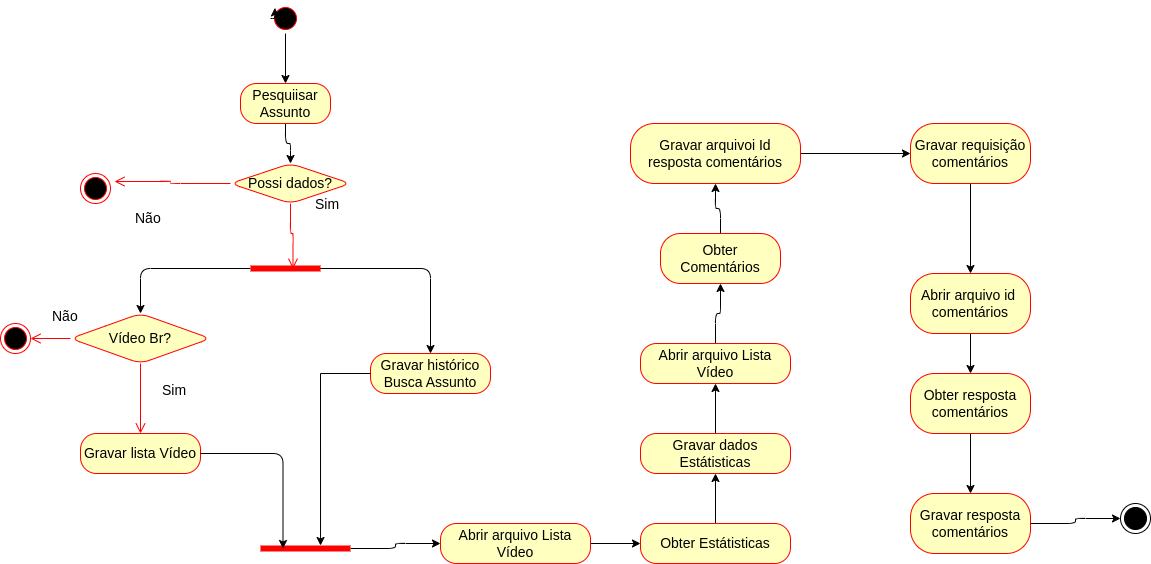

The diagram above was exported from draw.io. Its source (the exported page's mxGraphModel, read from the mxfile embedded in the PNG):
<mxGraphModel dx="2603" dy="835" grid="1" gridSize="10" guides="1" tooltips="1" connect="1" arrows="1" fold="1" page="1" pageScale="1" pageWidth="1169" pageHeight="826" background="none" math="0" shadow="0">
  <root>
    <mxCell id="0" />
    <mxCell id="1" parent="0" />
    <mxCell id="3H6qdyT3JAG9_fp3Z6Za-46" style="edgeStyle=orthogonalEdgeStyle;rounded=1;orthogonalLoop=1;jettySize=auto;html=1;fontSize=14;" parent="1" source="3H6qdyT3JAG9_fp3Z6Za-42" target="3H6qdyT3JAG9_fp3Z6Za-44" edge="1">
      <mxGeometry relative="1" as="geometry" />
    </mxCell>
    <mxCell id="3H6qdyT3JAG9_fp3Z6Za-42" value="" style="ellipse;html=1;shape=startState;fillColor=#000000;strokeColor=#ff0000;fontSize=14;rounded=1;" parent="1" vertex="1">
      <mxGeometry x="-250" y="30" width="30" height="30" as="geometry" />
    </mxCell>
    <mxCell id="3H6qdyT3JAG9_fp3Z6Za-97" value="" style="edgeStyle=orthogonalEdgeStyle;rounded=1;orthogonalLoop=1;jettySize=auto;html=1;fontSize=14;" parent="1" source="3H6qdyT3JAG9_fp3Z6Za-44" target="3H6qdyT3JAG9_fp3Z6Za-94" edge="1">
      <mxGeometry relative="1" as="geometry" />
    </mxCell>
    <mxCell id="3H6qdyT3JAG9_fp3Z6Za-44" value="Pesquiisar Assunto" style="rounded=1;whiteSpace=wrap;html=1;arcSize=40;fontColor=#000000;fillColor=#ffffc0;strokeColor=#ff0000;fontSize=14;" parent="1" vertex="1">
      <mxGeometry x="-280" y="110" width="90" height="40" as="geometry" />
    </mxCell>
    <mxCell id="3H6qdyT3JAG9_fp3Z6Za-48" value="Vídeo Br?" style="rhombus;whiteSpace=wrap;html=1;fontColor=#000000;fillColor=#ffffc0;strokeColor=#ff0000;fontSize=14;rounded=1;" parent="1" vertex="1">
      <mxGeometry x="-450" y="340" width="140" height="50" as="geometry" />
    </mxCell>
    <mxCell id="3H6qdyT3JAG9_fp3Z6Za-49" value="Não" style="edgeStyle=orthogonalEdgeStyle;html=1;align=left;verticalAlign=bottom;endArrow=open;endSize=8;strokeColor=#ff0000;rounded=1;fontSize=14;" parent="1" source="3H6qdyT3JAG9_fp3Z6Za-48" target="3H6qdyT3JAG9_fp3Z6Za-57" edge="1">
      <mxGeometry x="-1" y="-97" relative="1" as="geometry">
        <mxPoint x="137.5" y="210" as="targetPoint" />
        <mxPoint x="7" y="-36" as="offset" />
      </mxGeometry>
    </mxCell>
    <mxCell id="3H6qdyT3JAG9_fp3Z6Za-50" value="Sim" style="edgeStyle=orthogonalEdgeStyle;html=1;align=left;verticalAlign=top;endArrow=open;endSize=8;strokeColor=#ff0000;rounded=1;fontSize=14;" parent="1" source="3H6qdyT3JAG9_fp3Z6Za-48" target="3H6qdyT3JAG9_fp3Z6Za-56" edge="1">
      <mxGeometry x="-1" y="97" relative="1" as="geometry">
        <mxPoint x="-429.38" y="574.5" as="targetPoint" />
        <mxPoint x="90" y="-60" as="offset" />
      </mxGeometry>
    </mxCell>
    <mxCell id="3H6qdyT3JAG9_fp3Z6Za-53" value="Gravar histórico Busca Assunto" style="rounded=1;whiteSpace=wrap;html=1;arcSize=40;fontColor=#000000;fillColor=#ffffc0;strokeColor=#ff0000;fontSize=14;" parent="1" vertex="1">
      <mxGeometry x="-150" y="380" width="120" height="40" as="geometry" />
    </mxCell>
    <mxCell id="3H6qdyT3JAG9_fp3Z6Za-56" value="" style="ellipse;html=1;shape=endState;fillColor=#000000;strokeColor=#ff0000;fontSize=14;rounded=1;" parent="1" vertex="1">
      <mxGeometry x="-520" y="350" width="30" height="30" as="geometry" />
    </mxCell>
    <mxCell id="3H6qdyT3JAG9_fp3Z6Za-57" value="Gravar lista Vídeo" style="rounded=1;whiteSpace=wrap;html=1;arcSize=40;fontColor=#000000;fillColor=#ffffc0;strokeColor=#ff0000;fontSize=14;" parent="1" vertex="1">
      <mxGeometry x="-440" y="460" width="120" height="40" as="geometry" />
    </mxCell>
    <mxCell id="3H6qdyT3JAG9_fp3Z6Za-58" style="edgeStyle=orthogonalEdgeStyle;rounded=1;orthogonalLoop=1;jettySize=auto;html=1;exitX=0;exitY=0.5;exitDx=0;exitDy=0;entryX=0;entryY=0;entryDx=0;entryDy=0;fontSize=14;" parent="1" source="3H6qdyT3JAG9_fp3Z6Za-42" target="3H6qdyT3JAG9_fp3Z6Za-42" edge="1">
      <mxGeometry relative="1" as="geometry" />
    </mxCell>
    <mxCell id="3H6qdyT3JAG9_fp3Z6Za-128" style="edgeStyle=orthogonalEdgeStyle;rounded=1;orthogonalLoop=1;jettySize=auto;html=1;fontSize=14;" parent="1" source="3H6qdyT3JAG9_fp3Z6Za-65" target="3H6qdyT3JAG9_fp3Z6Za-91" edge="1">
      <mxGeometry relative="1" as="geometry" />
    </mxCell>
    <mxCell id="3H6qdyT3JAG9_fp3Z6Za-65" value="Abrir arquivo Lista Vídeo" style="rounded=1;whiteSpace=wrap;html=1;arcSize=40;fontColor=#000000;fillColor=#ffffc0;strokeColor=#ff0000;fontSize=14;" parent="1" vertex="1">
      <mxGeometry x="-80" y="550" width="150" height="40" as="geometry" />
    </mxCell>
    <mxCell id="3H6qdyT3JAG9_fp3Z6Za-127" value="" style="edgeStyle=orthogonalEdgeStyle;rounded=1;orthogonalLoop=1;jettySize=auto;html=1;fontSize=14;" parent="1" source="3H6qdyT3JAG9_fp3Z6Za-72" target="3H6qdyT3JAG9_fp3Z6Za-65" edge="1">
      <mxGeometry relative="1" as="geometry" />
    </mxCell>
    <mxCell id="3H6qdyT3JAG9_fp3Z6Za-72" value="" style="shape=line;html=1;strokeWidth=6;strokeColor=#ff0000;rotation=0;fontSize=14;rounded=1;" parent="1" vertex="1">
      <mxGeometry x="-260" y="570" width="90" height="10" as="geometry" />
    </mxCell>
    <mxCell id="3H6qdyT3JAG9_fp3Z6Za-119" style="edgeStyle=orthogonalEdgeStyle;rounded=1;orthogonalLoop=1;jettySize=auto;html=1;entryX=0.5;entryY=0;entryDx=0;entryDy=0;fontSize=14;" parent="1" source="3H6qdyT3JAG9_fp3Z6Za-85" target="3H6qdyT3JAG9_fp3Z6Za-48" edge="1">
      <mxGeometry relative="1" as="geometry" />
    </mxCell>
    <mxCell id="3H6qdyT3JAG9_fp3Z6Za-120" style="edgeStyle=orthogonalEdgeStyle;rounded=1;orthogonalLoop=1;jettySize=auto;html=1;exitX=0.75;exitY=0.5;exitDx=0;exitDy=0;exitPerimeter=0;fontSize=14;" parent="1" source="3H6qdyT3JAG9_fp3Z6Za-85" target="3H6qdyT3JAG9_fp3Z6Za-53" edge="1">
      <mxGeometry relative="1" as="geometry" />
    </mxCell>
    <mxCell id="3H6qdyT3JAG9_fp3Z6Za-85" value="" style="shape=line;html=1;strokeWidth=6;strokeColor=#ff0000;rotation=0;fontSize=14;rounded=1;" parent="1" vertex="1">
      <mxGeometry x="-270" y="290" width="70" height="10" as="geometry" />
    </mxCell>
    <mxCell id="3H6qdyT3JAG9_fp3Z6Za-129" style="edgeStyle=orthogonalEdgeStyle;rounded=1;orthogonalLoop=1;jettySize=auto;html=1;fontSize=14;" parent="1" source="3H6qdyT3JAG9_fp3Z6Za-91" target="3H6qdyT3JAG9_fp3Z6Za-101" edge="1">
      <mxGeometry relative="1" as="geometry" />
    </mxCell>
    <mxCell id="3H6qdyT3JAG9_fp3Z6Za-91" value="Obter Estátisticas" style="rounded=1;whiteSpace=wrap;html=1;arcSize=40;fontColor=#000000;fillColor=#ffffc0;strokeColor=#ff0000;fontSize=14;" parent="1" vertex="1">
      <mxGeometry x="120" y="550" width="150" height="40" as="geometry" />
    </mxCell>
    <mxCell id="3H6qdyT3JAG9_fp3Z6Za-94" value="Possi dados?" style="rhombus;whiteSpace=wrap;html=1;fontColor=#000000;fillColor=#ffffc0;strokeColor=#ff0000;fontSize=14;rounded=1;" parent="1" vertex="1">
      <mxGeometry x="-290" y="190" width="120" height="40" as="geometry" />
    </mxCell>
    <mxCell id="3H6qdyT3JAG9_fp3Z6Za-95" value="Sim" style="edgeStyle=orthogonalEdgeStyle;html=1;align=left;verticalAlign=bottom;endArrow=open;endSize=8;strokeColor=#ff0000;rounded=1;entryX=0.607;entryY=0.519;entryDx=0;entryDy=0;entryPerimeter=0;fontSize=14;" parent="1" source="3H6qdyT3JAG9_fp3Z6Za-94" target="3H6qdyT3JAG9_fp3Z6Za-85" edge="1">
      <mxGeometry x="-0.6462" y="23" relative="1" as="geometry">
        <mxPoint x="170" y="240" as="targetPoint" />
        <mxPoint as="offset" />
      </mxGeometry>
    </mxCell>
    <mxCell id="3H6qdyT3JAG9_fp3Z6Za-96" value="Não" style="edgeStyle=orthogonalEdgeStyle;html=1;align=left;verticalAlign=top;endArrow=open;endSize=8;strokeColor=#ff0000;rounded=1;entryX=1.133;entryY=0.267;entryDx=0;entryDy=0;entryPerimeter=0;fontSize=14;" parent="1" source="3H6qdyT3JAG9_fp3Z6Za-94" target="3H6qdyT3JAG9_fp3Z6Za-98" edge="1">
      <mxGeometry x="0.67" y="22" relative="1" as="geometry">
        <mxPoint x="-215" y="310" as="targetPoint" />
        <mxPoint as="offset" />
      </mxGeometry>
    </mxCell>
    <mxCell id="3H6qdyT3JAG9_fp3Z6Za-98" value="" style="ellipse;html=1;shape=endState;fillColor=#000000;strokeColor=#ff0000;fontSize=14;rounded=1;" parent="1" vertex="1">
      <mxGeometry x="-440" y="200" width="30" height="30" as="geometry" />
    </mxCell>
    <mxCell id="3H6qdyT3JAG9_fp3Z6Za-130" value="" style="edgeStyle=orthogonalEdgeStyle;rounded=1;orthogonalLoop=1;jettySize=auto;html=1;fontSize=14;" parent="1" source="3H6qdyT3JAG9_fp3Z6Za-101" target="3H6qdyT3JAG9_fp3Z6Za-103" edge="1">
      <mxGeometry relative="1" as="geometry" />
    </mxCell>
    <mxCell id="3H6qdyT3JAG9_fp3Z6Za-101" value="Gravar dados Estátisticas" style="rounded=1;whiteSpace=wrap;html=1;arcSize=40;fontColor=#000000;fillColor=#ffffc0;strokeColor=#ff0000;fontSize=14;" parent="1" vertex="1">
      <mxGeometry x="120" y="460" width="150" height="40" as="geometry" />
    </mxCell>
    <mxCell id="3H6qdyT3JAG9_fp3Z6Za-105" value="" style="edgeStyle=orthogonalEdgeStyle;rounded=1;orthogonalLoop=1;jettySize=auto;html=1;fontSize=14;" parent="1" source="3H6qdyT3JAG9_fp3Z6Za-103" target="3H6qdyT3JAG9_fp3Z6Za-104" edge="1">
      <mxGeometry relative="1" as="geometry" />
    </mxCell>
    <mxCell id="3H6qdyT3JAG9_fp3Z6Za-103" value="Abrir arquivo Lista Vídeo" style="rounded=1;whiteSpace=wrap;html=1;arcSize=40;fontColor=#000000;fillColor=#ffffc0;strokeColor=#ff0000;fontSize=14;" parent="1" vertex="1">
      <mxGeometry x="120" y="370" width="150" height="40" as="geometry" />
    </mxCell>
    <mxCell id="3H6qdyT3JAG9_fp3Z6Za-109" value="" style="edgeStyle=orthogonalEdgeStyle;rounded=1;orthogonalLoop=1;jettySize=auto;html=1;fontSize=14;" parent="1" source="3H6qdyT3JAG9_fp3Z6Za-104" target="3H6qdyT3JAG9_fp3Z6Za-108" edge="1">
      <mxGeometry relative="1" as="geometry">
        <mxPoint x="402.5" y="230" as="targetPoint" />
      </mxGeometry>
    </mxCell>
    <mxCell id="3H6qdyT3JAG9_fp3Z6Za-104" value="Obter Comentários" style="whiteSpace=wrap;html=1;fillColor=#ffffc0;strokeColor=#ff0000;fontColor=#000000;rounded=1;arcSize=40;fontSize=14;" parent="1" vertex="1">
      <mxGeometry x="140" y="260" width="120" height="50" as="geometry" />
    </mxCell>
    <mxCell id="3H6qdyT3JAG9_fp3Z6Za-132" value="" style="edgeStyle=orthogonalEdgeStyle;rounded=1;orthogonalLoop=1;jettySize=auto;html=1;fontSize=14;" parent="1" source="3H6qdyT3JAG9_fp3Z6Za-108" target="3H6qdyT3JAG9_fp3Z6Za-131" edge="1">
      <mxGeometry relative="1" as="geometry" />
    </mxCell>
    <mxCell id="3H6qdyT3JAG9_fp3Z6Za-108" value="Gravar arquivoi Id resposta comentários" style="rounded=1;whiteSpace=wrap;html=1;fillColor=#ffffc0;strokeColor=#ff0000;fontColor=#000000;arcSize=40;fontSize=14;" parent="1" vertex="1">
      <mxGeometry x="110" y="150" width="170" height="60" as="geometry" />
    </mxCell>
    <mxCell id="3H6qdyT3JAG9_fp3Z6Za-123" style="edgeStyle=orthogonalEdgeStyle;rounded=1;orthogonalLoop=1;jettySize=auto;html=1;entryX=0.25;entryY=0.5;entryDx=0;entryDy=0;entryPerimeter=0;fontSize=14;" parent="1" source="3H6qdyT3JAG9_fp3Z6Za-57" target="3H6qdyT3JAG9_fp3Z6Za-72" edge="1">
      <mxGeometry relative="1" as="geometry" />
    </mxCell>
    <mxCell id="3H6qdyT3JAG9_fp3Z6Za-134" value="" style="edgeStyle=orthogonalEdgeStyle;rounded=1;orthogonalLoop=1;jettySize=auto;html=1;fontSize=14;" parent="1" source="3H6qdyT3JAG9_fp3Z6Za-131" target="3H6qdyT3JAG9_fp3Z6Za-133" edge="1">
      <mxGeometry relative="1" as="geometry" />
    </mxCell>
    <mxCell id="3H6qdyT3JAG9_fp3Z6Za-131" value="Gravar requisição comentários" style="rounded=1;whiteSpace=wrap;html=1;fillColor=#ffffc0;strokeColor=#ff0000;fontColor=#000000;arcSize=40;fontSize=14;" parent="1" vertex="1">
      <mxGeometry x="390" y="150" width="120" height="60" as="geometry" />
    </mxCell>
    <mxCell id="3H6qdyT3JAG9_fp3Z6Za-136" style="edgeStyle=orthogonalEdgeStyle;rounded=1;orthogonalLoop=1;jettySize=auto;html=1;fontSize=14;" parent="1" source="3H6qdyT3JAG9_fp3Z6Za-133" target="3H6qdyT3JAG9_fp3Z6Za-135" edge="1">
      <mxGeometry relative="1" as="geometry" />
    </mxCell>
    <mxCell id="3H6qdyT3JAG9_fp3Z6Za-133" value="Abrir arquivo id&amp;nbsp; comentários" style="rounded=1;whiteSpace=wrap;html=1;fillColor=#ffffc0;strokeColor=#ff0000;fontColor=#000000;arcSize=40;fontSize=14;" parent="1" vertex="1">
      <mxGeometry x="390" y="300" width="120" height="60" as="geometry" />
    </mxCell>
    <mxCell id="3H6qdyT3JAG9_fp3Z6Za-138" style="edgeStyle=orthogonalEdgeStyle;rounded=1;orthogonalLoop=1;jettySize=auto;html=1;fontSize=14;" parent="1" source="3H6qdyT3JAG9_fp3Z6Za-135" target="3H6qdyT3JAG9_fp3Z6Za-137" edge="1">
      <mxGeometry relative="1" as="geometry" />
    </mxCell>
    <mxCell id="3H6qdyT3JAG9_fp3Z6Za-135" value="Obter resposta comentários" style="rounded=1;whiteSpace=wrap;html=1;fillColor=#ffffc0;strokeColor=#ff0000;fontColor=#000000;arcSize=40;fontSize=14;" parent="1" vertex="1">
      <mxGeometry x="390" y="400" width="120" height="60" as="geometry" />
    </mxCell>
    <mxCell id="3H6qdyT3JAG9_fp3Z6Za-140" style="edgeStyle=orthogonalEdgeStyle;rounded=1;orthogonalLoop=1;jettySize=auto;html=1;" parent="1" source="3H6qdyT3JAG9_fp3Z6Za-137" target="3H6qdyT3JAG9_fp3Z6Za-141" edge="1">
      <mxGeometry relative="1" as="geometry">
        <mxPoint x="630" y="545" as="targetPoint" />
      </mxGeometry>
    </mxCell>
    <mxCell id="3H6qdyT3JAG9_fp3Z6Za-137" value="Gravar resposta comentários" style="rounded=1;whiteSpace=wrap;html=1;fillColor=#ffffc0;strokeColor=#ff0000;fontColor=#000000;arcSize=40;fontSize=14;" parent="1" vertex="1">
      <mxGeometry x="390" y="520" width="120" height="60" as="geometry" />
    </mxCell>
    <mxCell id="3H6qdyT3JAG9_fp3Z6Za-141" value="" style="ellipse;html=1;shape=endState;fillColor=strokeColor;rounded=1;" parent="1" vertex="1">
      <mxGeometry x="600" y="530" width="30" height="30" as="geometry" />
    </mxCell>
    <mxCell id="PbOtcmrWueIGVK_agF0T-1" style="edgeStyle=orthogonalEdgeStyle;rounded=0;orthogonalLoop=1;jettySize=auto;html=1;entryX=0.667;entryY=0.2;entryDx=0;entryDy=0;entryPerimeter=0;" edge="1" parent="1" source="3H6qdyT3JAG9_fp3Z6Za-53" target="3H6qdyT3JAG9_fp3Z6Za-72">
      <mxGeometry relative="1" as="geometry" />
    </mxCell>
  </root>
</mxGraphModel>